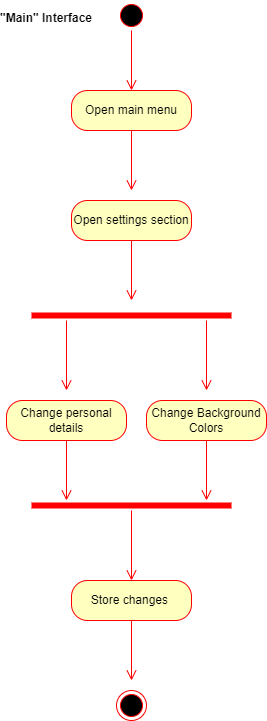

The diagram above was exported from draw.io. Its source (the exported page's mxGraphModel, read from the mxfile embedded in the PNG):
<mxGraphModel dx="868" dy="425" grid="1" gridSize="10" guides="1" tooltips="1" connect="1" arrows="1" fold="1" page="1" pageScale="1" pageWidth="850" pageHeight="1100" math="0" shadow="0">
  <root>
    <mxCell id="0" />
    <mxCell id="1" parent="0" />
    <mxCell id="4bgwDv5xGPRP0BXmEsmB-1" value="Open main menu" style="rounded=1;whiteSpace=wrap;html=1;arcSize=40;fontColor=#000000;fillColor=#ffffc0;strokeColor=#ff0000;" parent="1" vertex="1">
      <mxGeometry x="295" y="110" width="120" height="40" as="geometry" />
    </mxCell>
    <mxCell id="4bgwDv5xGPRP0BXmEsmB-2" value="" style="edgeStyle=orthogonalEdgeStyle;html=1;verticalAlign=bottom;endArrow=open;endSize=8;strokeColor=#ff0000;" parent="1" source="4bgwDv5xGPRP0BXmEsmB-1" edge="1">
      <mxGeometry relative="1" as="geometry">
        <mxPoint x="355" y="210" as="targetPoint" />
      </mxGeometry>
    </mxCell>
    <mxCell id="4bgwDv5xGPRP0BXmEsmB-3" value="" style="ellipse;html=1;shape=startState;fillColor=#000000;strokeColor=#ff0000;" parent="1" vertex="1">
      <mxGeometry x="340" y="20" width="30" height="30" as="geometry" />
    </mxCell>
    <mxCell id="4bgwDv5xGPRP0BXmEsmB-4" value="" style="edgeStyle=orthogonalEdgeStyle;html=1;verticalAlign=bottom;endArrow=open;endSize=8;strokeColor=#ff0000;" parent="1" source="4bgwDv5xGPRP0BXmEsmB-3" edge="1">
      <mxGeometry relative="1" as="geometry">
        <mxPoint x="355" y="110" as="targetPoint" />
      </mxGeometry>
    </mxCell>
    <mxCell id="4bgwDv5xGPRP0BXmEsmB-5" value="&quot;Main&quot; Interface" style="text;align=center;fontStyle=1;verticalAlign=middle;spacingLeft=3;spacingRight=3;strokeColor=none;rotatable=0;points=[[0,0.5],[1,0.5]];portConstraint=eastwest;" parent="1" vertex="1">
      <mxGeometry x="230" y="24" width="80" height="26" as="geometry" />
    </mxCell>
    <mxCell id="4bgwDv5xGPRP0BXmEsmB-6" value="Open settings section" style="rounded=1;whiteSpace=wrap;html=1;arcSize=40;fontColor=#000000;fillColor=#ffffc0;strokeColor=#ff0000;" parent="1" vertex="1">
      <mxGeometry x="295" y="220" width="120" height="40" as="geometry" />
    </mxCell>
    <mxCell id="4bgwDv5xGPRP0BXmEsmB-7" value="" style="edgeStyle=orthogonalEdgeStyle;html=1;verticalAlign=bottom;endArrow=open;endSize=8;strokeColor=#ff0000;" parent="1" source="4bgwDv5xGPRP0BXmEsmB-6" edge="1">
      <mxGeometry relative="1" as="geometry">
        <mxPoint x="355" y="320" as="targetPoint" />
      </mxGeometry>
    </mxCell>
    <mxCell id="4bgwDv5xGPRP0BXmEsmB-8" value="" style="shape=line;html=1;strokeWidth=6;strokeColor=#ff0000;" parent="1" vertex="1">
      <mxGeometry x="255" y="330" width="200" height="10" as="geometry" />
    </mxCell>
    <mxCell id="4bgwDv5xGPRP0BXmEsmB-10" value="" style="edgeStyle=orthogonalEdgeStyle;html=1;verticalAlign=bottom;endArrow=open;endSize=8;strokeColor=#ff0000;" parent="1" edge="1">
      <mxGeometry relative="1" as="geometry">
        <mxPoint x="430" y="410" as="targetPoint" />
        <mxPoint x="430" y="340" as="sourcePoint" />
      </mxGeometry>
    </mxCell>
    <mxCell id="4bgwDv5xGPRP0BXmEsmB-11" value="" style="edgeStyle=orthogonalEdgeStyle;html=1;verticalAlign=bottom;endArrow=open;endSize=8;strokeColor=#ff0000;" parent="1" edge="1">
      <mxGeometry relative="1" as="geometry">
        <mxPoint x="290" y="410" as="targetPoint" />
        <mxPoint x="290" y="340" as="sourcePoint" />
      </mxGeometry>
    </mxCell>
    <mxCell id="4bgwDv5xGPRP0BXmEsmB-12" value="Change personal details" style="rounded=1;whiteSpace=wrap;html=1;arcSize=40;fontColor=#000000;fillColor=#ffffc0;strokeColor=#ff0000;" parent="1" vertex="1">
      <mxGeometry x="230" y="420" width="120" height="40" as="geometry" />
    </mxCell>
    <mxCell id="4bgwDv5xGPRP0BXmEsmB-13" value="" style="edgeStyle=orthogonalEdgeStyle;html=1;verticalAlign=bottom;endArrow=open;endSize=8;strokeColor=#ff0000;" parent="1" source="4bgwDv5xGPRP0BXmEsmB-12" edge="1">
      <mxGeometry relative="1" as="geometry">
        <mxPoint x="290" y="520" as="targetPoint" />
      </mxGeometry>
    </mxCell>
    <mxCell id="4bgwDv5xGPRP0BXmEsmB-15" value="Change Background Colors" style="rounded=1;whiteSpace=wrap;html=1;arcSize=40;fontColor=#000000;fillColor=#ffffc0;strokeColor=#ff0000;" parent="1" vertex="1">
      <mxGeometry x="370" y="420" width="120" height="40" as="geometry" />
    </mxCell>
    <mxCell id="4bgwDv5xGPRP0BXmEsmB-16" value="" style="edgeStyle=orthogonalEdgeStyle;html=1;verticalAlign=bottom;endArrow=open;endSize=8;strokeColor=#ff0000;" parent="1" source="4bgwDv5xGPRP0BXmEsmB-15" edge="1">
      <mxGeometry relative="1" as="geometry">
        <mxPoint x="430" y="520" as="targetPoint" />
      </mxGeometry>
    </mxCell>
    <mxCell id="4bgwDv5xGPRP0BXmEsmB-17" value="Store changes&amp;nbsp;" style="rounded=1;whiteSpace=wrap;html=1;arcSize=40;fontColor=#000000;fillColor=#ffffc0;strokeColor=#ff0000;" parent="1" vertex="1">
      <mxGeometry x="295" y="600" width="120" height="40" as="geometry" />
    </mxCell>
    <mxCell id="4bgwDv5xGPRP0BXmEsmB-18" value="" style="edgeStyle=orthogonalEdgeStyle;html=1;verticalAlign=bottom;endArrow=open;endSize=8;strokeColor=#ff0000;" parent="1" source="4bgwDv5xGPRP0BXmEsmB-17" edge="1">
      <mxGeometry relative="1" as="geometry">
        <mxPoint x="355" y="700" as="targetPoint" />
      </mxGeometry>
    </mxCell>
    <mxCell id="4bgwDv5xGPRP0BXmEsmB-20" value="" style="shape=line;html=1;strokeWidth=6;strokeColor=#ff0000;" parent="1" vertex="1">
      <mxGeometry x="255" y="520" width="200" height="10" as="geometry" />
    </mxCell>
    <mxCell id="4bgwDv5xGPRP0BXmEsmB-21" value="" style="edgeStyle=orthogonalEdgeStyle;html=1;verticalAlign=bottom;endArrow=open;endSize=8;strokeColor=#ff0000;" parent="1" source="4bgwDv5xGPRP0BXmEsmB-20" edge="1">
      <mxGeometry relative="1" as="geometry">
        <mxPoint x="355" y="600" as="targetPoint" />
      </mxGeometry>
    </mxCell>
    <mxCell id="4bgwDv5xGPRP0BXmEsmB-23" value="" style="ellipse;html=1;shape=endState;fillColor=#000000;strokeColor=#ff0000;" parent="1" vertex="1">
      <mxGeometry x="340" y="710" width="30" height="30" as="geometry" />
    </mxCell>
  </root>
</mxGraphModel>